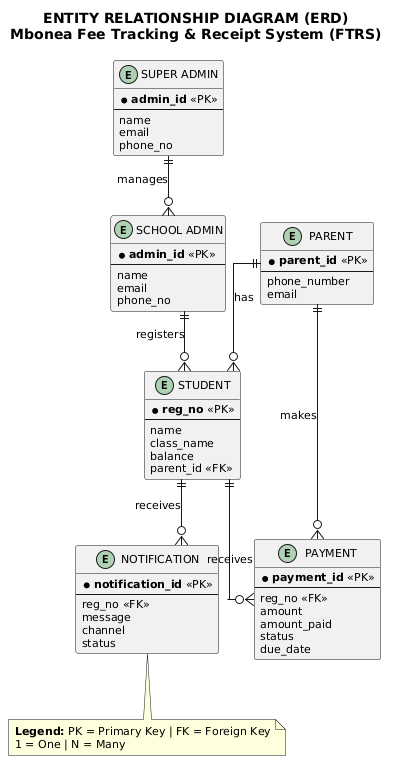

The diagram above was rendered by PlantUML. Its source (embedded in the PNG):
@startuml FTRS_ER_Simple
skinparam shadowing false
skinparam defaultFontName Arial
skinparam defaultFontSize 11
skinparam linetype ortho

title ENTITY RELATIONSHIP DIAGRAM (ERD)\nMbonea Fee Tracking & Receipt System (FTRS)

skinparam entity {
  BackgroundColor white
  BorderColor #C00000
}

entity "SUPER ADMIN" as super {
  * **admin_id** <<PK>>
  --
  name
  email
  phone_no
}

entity "SCHOOL ADMIN" as school {
  * **admin_id** <<PK>>
  --
  name
  email
  phone_no
}

entity "PARENT" as parent {
  * **parent_id** <<PK>>
  --
  phone_number
  email
}

entity "STUDENT" as student {
  * **reg_no** <<PK>>
  --
  name
  class_name
  balance
  parent_id <<FK>>
}

entity "PAYMENT" as payment {
  * **payment_id** <<PK>>
  --
  reg_no <<FK>>
  amount
  amount_paid
  status
  due_date
}

entity "NOTIFICATION" as notif {
  * **notification_id** <<PK>>
  --
  reg_no <<FK>>
  message
  channel
  status
}

super ||--o{ school : manages
school ||--o{ student : registers
parent ||--o{ student : has
parent ||--o{ payment : makes
student ||--o{ payment : receives
student ||--o{ notif : receives

note bottom
  **Legend:** PK = Primary Key | FK = Foreign Key
  1 = One | N = Many
end note

@enduml